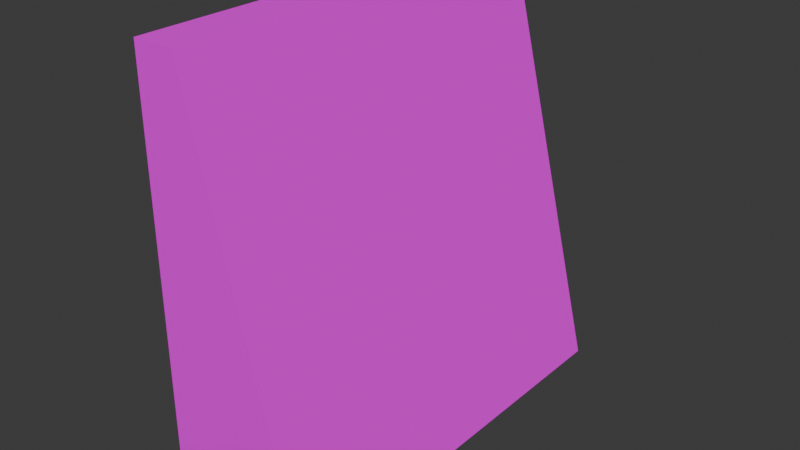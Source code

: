 # Source: mWallRampConcrete01.blend  (saved by Blender 4.1.23; exported with 4.5.12 LTS)
import bpy
from mathutils import Matrix  # noqa: F401  (used for matrix-valued properties, if any)

bpy.ops.wm.read_factory_settings(use_empty=True)
scene = bpy.context.scene
scene.name = 'Scene'

# ---- collections
col_concrete01 = bpy.data.collections.new('Concrete01'); scene.collection.children.link(col_concrete01)

# ---- images (referenced by path relative to the original .blend; pixels are not part of the script)
import os
ASSET_DIR = os.environ.get("B2B_ASSET_DIR", "")  # directory of the original .blend (textures are referenced by path, not embedded)
HERE = os.path.dirname(os.path.abspath(__file__))  # packed textures are extracted next to this script under _unpacked/

def load_image(name, relpath, width, height, colorspace="sRGB"):
    """Load a texture the original file referenced (path relative to the .blend, or extracted next to this script)."""
    p = next((c for c in (os.path.join(HERE, relpath), os.path.join(ASSET_DIR, relpath)) if relpath and os.path.exists(c)), "")
    if p:
        img = bpy.data.images.load(p, check_existing=True)
        img.name = name
    else:  # same state as the original file: an image datablock whose file is absent (Cycles renders it pink)
        img = bpy.data.images.new(name, width, height)
        img.source = "FILE"
        img.filepath = "//" + (relpath or name)
    img.colorspace_settings.name = colorspace
    return img
img_concreteplain01_a_png = load_image('ConcretePlain01_a.png', 'ConcretePlain01_a.png', 1024, 1024, 'sRGB')

# ---- materials (node trees are filled in below, after node groups)
mat_concrete01 = bpy.data.materials.new('Concrete01')
mat_concrete01.alpha_threshold = 0.0
mat_concrete01.use_transparent_shadow = False
mat_concrete01.roughness = 0.5
mat_concrete01.line_color = (0.0, 0.0, 0.0, 1.0)

# ---- material node trees
mat_concrete01.use_nodes = True; mat_concrete01.node_tree.nodes.clear()
_N = mat_concrete01.node_tree.nodes; _L = mat_concrete01.node_tree.links
n0 = _N.new('ShaderNodeOutputMaterial'); n0.name = 'Material Output'; n0.location = (300, 300)
n1 = _N.new('ShaderNodeBsdfPrincipled'); n1.name = 'Principled BSDF'; n1.location = (10, 300)
n1.inputs[3].default_value = 1.45
n1.inputs[13].default_value = 0.05
n2 = _N.new('ShaderNodeTexImage'); n2.name = 'Image Texture'; n2.location = (-280, 280)
n2.image = img_concreteplain01_a_png
n2.interpolation = 'Closest'
_L.new(n1.outputs[0], n0.inputs[0])
_L.new(n2.outputs[0], n1.inputs[0])
n0.is_active_output = True

# ---- world
world_world = bpy.data.worlds.new('World'); scene.world = world_world
world_world.use_nodes = True; world_world.node_tree.nodes.clear()
_N = world_world.node_tree.nodes; _L = world_world.node_tree.links
n0 = _N.new('ShaderNodeOutputWorld'); n0.name = 'World Output'; n0.location = (300, 300)
n1 = _N.new('ShaderNodeBackground'); n1.name = 'Background'; n1.location = (10, 300)
n1.inputs[0].default_value = (0.05088, 0.05088, 0.05088, 1.0)
_L.new(n1.outputs[0], n0.inputs[0])
n0.is_active_output = True
world_world.color = (0.05088, 0.05088, 0.05088)
world_world.use_sun_shadow = False
world_world.sun_shadow_jitter_overblur = 0.0

# ---- meshes
me_cube_023 = bpy.data.meshes.new('Cube.023')
me_cube_023.from_pydata([(0.0, 0.0, 2.0), (0.5, 0.0, 0.0), (0.0, -2.0, 2.0), (0.5, -2.0, 0.0), (-0.2, 0.0, 2.0), (-0.2, 0.0, 0.0), (-0.2, -2.0, 2.0), (-0.2, -2.0, 0.0)], [], [(0, 4, 6, 2), (3, 2, 6, 7), (7, 6, 4, 5), (5, 1, 3, 7), (1, 0, 2, 3), (5, 4, 0, 1)])
_uv = me_cube_023.uv_layers.new(name='UVMap')
_uv.uv.foreach_set('vector', [3.165e-05, 3.167e-05, 0.1, 3.166e-05, 0.1, 1.0, 3.169e-05, 1.0, 0.1016, 0.0, 0.1, 1.0, 3.162e-05, 1.0, -0.2969, 0.0, 1.0, 0.0, 1.0, 1.0, 0.0, 1.0, 0.0, 0.0, 3.163e-05, 3.166e-05, 0.1, 3.165e-05, 0.1, 1.0, 3.167e-05, 1.0, 0.0, 1.0, 0.0, 0.0, 1.0, 0.0, 1.0, 1.0, 0.1016, 0.0, 0.1, 1.0, 3.162e-05, 1.0, -0.2969, 0.0])
me_cube_023.materials.append(mat_concrete01)
me_cube_023.use_mirror_vertex_groups = False
me_cube_023.update()

# ---- objects
ob_wallrampconcrete01 = bpy.data.objects.new('WallRampConcrete01', me_cube_023)

# ---- transforms, parenting, visibility, modifiers, constraints
ob_wallrampconcrete01.location = (0.0, 0.0, 0.0)
ob_wallrampconcrete01.scale = (2.0, 2.0, 2.0)
ob_wallrampconcrete01.lock_rotations_4d = False
ob_wallrampconcrete01.empty_display_type = 'ARROWS'
ob_wallrampconcrete01.lineart.crease_threshold = 0.0

# ---- collection membership
col_concrete01.objects.link(ob_wallrampconcrete01)

# ---- scene / render settings (as saved in the file)
scene.frame_start = 1; scene.frame_end = 250; scene.frame_set(1)
scene.render.engine = 'BLENDER_EEVEE_NEXT'
scene.cycles.sampling_pattern = 'TABULATED_SOBOL'
scene.eevee.ray_tracing_options.trace_max_roughness = 0.0
bpy.context.view_layer.update()

# ---- added for rendering (the .blend has no active camera and no usable light): camera, sun
cam_auto = bpy.data.cameras.new('AutoCamera')
cam_auto.lens = 50.0
cam_auto.sensor_width = 36.0
cam_auto.clip_end = 1000.0
ob_auto_camera = bpy.data.objects.new('AutoCamera', cam_auto)
scene.collection.objects.link(ob_auto_camera)
ob_auto_camera.location = (5.69177, -8.47012, 6.31341)
ob_auto_camera.rotation_euler = (1.09748, -7.21219e-08, 0.694738)
scene.camera = ob_auto_camera
light_auto_sun = bpy.data.lights.new('AutoSun', 'SUN')
light_auto_sun.energy = 3.0
light_auto_sun.angle = 0.0523599
ob_auto_sun = bpy.data.objects.new('AutoSun', light_auto_sun)
scene.collection.objects.link(ob_auto_sun)
ob_auto_sun.rotation_euler = (0.872665, 0.174533, 0.523599)
bpy.context.view_layer.update()
